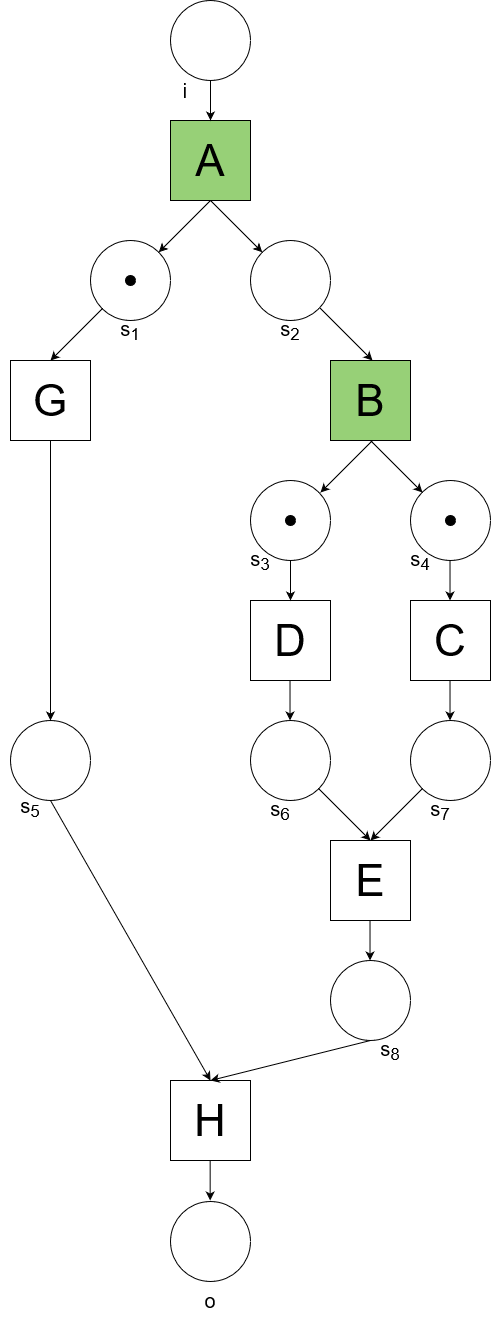

The diagram above was exported from draw.io. Its source (the exported page's mxGraphModel, read from the mxfile embedded in the PNG):
<mxGraphModel dx="2868" dy="1564" grid="1" gridSize="10" guides="1" tooltips="1" connect="1" arrows="1" fold="1" page="1" pageScale="1" pageWidth="1169" pageHeight="827" background="#FFFFFF" math="0" shadow="0">
  <root>
    <mxCell id="0" />
    <mxCell id="1" parent="0" />
    <mxCell id="SZGSnJeuWU-l9K6wn3Cd-1" value="" style="ellipse;whiteSpace=wrap;html=1;aspect=fixed;" vertex="1" parent="1">
      <mxGeometry x="240" y="40" width="80" height="80" as="geometry" />
    </mxCell>
    <mxCell id="SZGSnJeuWU-l9K6wn3Cd-2" value="A" style="rounded=0;whiteSpace=wrap;html=1;fontSize=44;fillColor=#97D077;" vertex="1" parent="1">
      <mxGeometry x="240" y="160" width="80" height="80" as="geometry" />
    </mxCell>
    <mxCell id="SZGSnJeuWU-l9K6wn3Cd-3" value="" style="ellipse;whiteSpace=wrap;html=1;aspect=fixed;" vertex="1" parent="1">
      <mxGeometry x="160" y="280" width="80" height="80" as="geometry" />
    </mxCell>
    <mxCell id="SZGSnJeuWU-l9K6wn3Cd-4" value="" style="ellipse;whiteSpace=wrap;html=1;aspect=fixed;" vertex="1" parent="1">
      <mxGeometry x="320" y="280" width="80" height="80" as="geometry" />
    </mxCell>
    <mxCell id="SZGSnJeuWU-l9K6wn3Cd-5" value="B" style="rounded=0;whiteSpace=wrap;html=1;fontSize=44;fillColor=#97D077;" vertex="1" parent="1">
      <mxGeometry x="400" y="400" width="80" height="80" as="geometry" />
    </mxCell>
    <mxCell id="SZGSnJeuWU-l9K6wn3Cd-6" value="G" style="rounded=0;whiteSpace=wrap;html=1;fontSize=44;" vertex="1" parent="1">
      <mxGeometry x="80" y="400" width="80" height="80" as="geometry" />
    </mxCell>
    <mxCell id="SZGSnJeuWU-l9K6wn3Cd-7" value="C" style="rounded=0;whiteSpace=wrap;html=1;fontSize=44;" vertex="1" parent="1">
      <mxGeometry x="480" y="640" width="80" height="80" as="geometry" />
    </mxCell>
    <mxCell id="SZGSnJeuWU-l9K6wn3Cd-8" value="" style="ellipse;whiteSpace=wrap;html=1;aspect=fixed;" vertex="1" parent="1">
      <mxGeometry x="80" y="760" width="80" height="80" as="geometry" />
    </mxCell>
    <mxCell id="SZGSnJeuWU-l9K6wn3Cd-9" value="" style="ellipse;whiteSpace=wrap;html=1;aspect=fixed;" vertex="1" parent="1">
      <mxGeometry x="320" y="520" width="80" height="80" as="geometry" />
    </mxCell>
    <mxCell id="SZGSnJeuWU-l9K6wn3Cd-10" value="" style="ellipse;whiteSpace=wrap;html=1;aspect=fixed;" vertex="1" parent="1">
      <mxGeometry x="480" y="520" width="80" height="80" as="geometry" />
    </mxCell>
    <mxCell id="SZGSnJeuWU-l9K6wn3Cd-11" value="D" style="rounded=0;whiteSpace=wrap;html=1;fontSize=44;" vertex="1" parent="1">
      <mxGeometry x="320" y="640" width="80" height="80" as="geometry" />
    </mxCell>
    <mxCell id="SZGSnJeuWU-l9K6wn3Cd-12" value="" style="ellipse;whiteSpace=wrap;html=1;aspect=fixed;" vertex="1" parent="1">
      <mxGeometry x="480" y="760" width="80" height="80" as="geometry" />
    </mxCell>
    <mxCell id="SZGSnJeuWU-l9K6wn3Cd-13" value="" style="ellipse;whiteSpace=wrap;html=1;aspect=fixed;" vertex="1" parent="1">
      <mxGeometry x="320" y="760" width="80" height="80" as="geometry" />
    </mxCell>
    <mxCell id="SZGSnJeuWU-l9K6wn3Cd-14" value="E" style="rounded=0;whiteSpace=wrap;html=1;fontSize=44;" vertex="1" parent="1">
      <mxGeometry x="400" y="880" width="80" height="80" as="geometry" />
    </mxCell>
    <mxCell id="SZGSnJeuWU-l9K6wn3Cd-15" value="" style="ellipse;whiteSpace=wrap;html=1;aspect=fixed;" vertex="1" parent="1">
      <mxGeometry x="400" y="1000" width="80" height="80" as="geometry" />
    </mxCell>
    <mxCell id="SZGSnJeuWU-l9K6wn3Cd-16" value="H" style="rounded=0;whiteSpace=wrap;html=1;fontSize=44;" vertex="1" parent="1">
      <mxGeometry x="240" y="1120" width="80" height="80" as="geometry" />
    </mxCell>
    <mxCell id="SZGSnJeuWU-l9K6wn3Cd-17" value="" style="ellipse;whiteSpace=wrap;html=1;aspect=fixed;" vertex="1" parent="1">
      <mxGeometry x="240" y="1241" width="80" height="80" as="geometry" />
    </mxCell>
    <mxCell id="SZGSnJeuWU-l9K6wn3Cd-18" value="" style="endArrow=classic;html=1;rounded=0;curved=1;exitX=0.5;exitY=1;exitDx=0;exitDy=0;entryX=0.5;entryY=0;entryDx=0;entryDy=0;" edge="1" parent="1" source="SZGSnJeuWU-l9K6wn3Cd-1" target="SZGSnJeuWU-l9K6wn3Cd-2">
      <mxGeometry width="50" height="50" relative="1" as="geometry">
        <mxPoint x="340" y="370" as="sourcePoint" />
        <mxPoint x="380" y="370" as="targetPoint" />
      </mxGeometry>
    </mxCell>
    <mxCell id="SZGSnJeuWU-l9K6wn3Cd-19" value="" style="endArrow=classic;html=1;rounded=0;curved=1;exitX=0.5;exitY=1;exitDx=0;exitDy=0;entryX=0;entryY=0;entryDx=0;entryDy=0;" edge="1" parent="1" source="SZGSnJeuWU-l9K6wn3Cd-2" target="SZGSnJeuWU-l9K6wn3Cd-4">
      <mxGeometry width="50" height="50" relative="1" as="geometry">
        <mxPoint x="340" y="370" as="sourcePoint" />
        <mxPoint x="380" y="370" as="targetPoint" />
      </mxGeometry>
    </mxCell>
    <mxCell id="SZGSnJeuWU-l9K6wn3Cd-20" value="" style="endArrow=classic;html=1;rounded=0;curved=1;exitX=0.5;exitY=1;exitDx=0;exitDy=0;entryX=1;entryY=0;entryDx=0;entryDy=0;" edge="1" parent="1" source="SZGSnJeuWU-l9K6wn3Cd-2" target="SZGSnJeuWU-l9K6wn3Cd-3">
      <mxGeometry width="50" height="50" relative="1" as="geometry">
        <mxPoint x="290" y="250" as="sourcePoint" />
        <mxPoint x="342" y="302" as="targetPoint" />
      </mxGeometry>
    </mxCell>
    <mxCell id="SZGSnJeuWU-l9K6wn3Cd-21" value="" style="endArrow=classic;html=1;rounded=0;curved=1;exitX=0.5;exitY=1;exitDx=0;exitDy=0;entryX=1;entryY=0;entryDx=0;entryDy=0;" edge="1" parent="1">
      <mxGeometry width="50" height="50" relative="1" as="geometry">
        <mxPoint x="172" y="348" as="sourcePoint" />
        <mxPoint x="120" y="400" as="targetPoint" />
      </mxGeometry>
    </mxCell>
    <mxCell id="SZGSnJeuWU-l9K6wn3Cd-22" value="" style="endArrow=classic;html=1;rounded=0;curved=1;exitX=0.5;exitY=1;exitDx=0;exitDy=0;entryX=0;entryY=0;entryDx=0;entryDy=0;" edge="1" parent="1">
      <mxGeometry width="50" height="50" relative="1" as="geometry">
        <mxPoint x="390" y="348" as="sourcePoint" />
        <mxPoint x="442" y="400" as="targetPoint" />
      </mxGeometry>
    </mxCell>
    <mxCell id="SZGSnJeuWU-l9K6wn3Cd-23" value="" style="endArrow=classic;html=1;rounded=0;curved=1;exitX=0.5;exitY=1;exitDx=0;exitDy=0;entryX=0;entryY=0;entryDx=0;entryDy=0;" edge="1" parent="1">
      <mxGeometry width="50" height="50" relative="1" as="geometry">
        <mxPoint x="440" y="480" as="sourcePoint" />
        <mxPoint x="492" y="532" as="targetPoint" />
      </mxGeometry>
    </mxCell>
    <mxCell id="SZGSnJeuWU-l9K6wn3Cd-25" value="" style="endArrow=classic;html=1;rounded=0;curved=1;exitX=0.5;exitY=1;exitDx=0;exitDy=0;entryX=1;entryY=0;entryDx=0;entryDy=0;" edge="1" parent="1">
      <mxGeometry width="50" height="50" relative="1" as="geometry">
        <mxPoint x="442" y="480" as="sourcePoint" />
        <mxPoint x="390" y="532" as="targetPoint" />
      </mxGeometry>
    </mxCell>
    <mxCell id="SZGSnJeuWU-l9K6wn3Cd-26" value="" style="endArrow=classic;html=1;rounded=0;curved=1;entryX=0.5;entryY=0;entryDx=0;entryDy=0;exitX=0;exitY=1;exitDx=0;exitDy=0;" edge="1" parent="1" source="SZGSnJeuWU-l9K6wn3Cd-12" target="SZGSnJeuWU-l9K6wn3Cd-14">
      <mxGeometry width="50" height="50" relative="1" as="geometry">
        <mxPoint x="460" y="820" as="sourcePoint" />
        <mxPoint x="450" y="827" as="targetPoint" />
      </mxGeometry>
    </mxCell>
    <mxCell id="SZGSnJeuWU-l9K6wn3Cd-28" value="" style="endArrow=classic;html=1;rounded=0;curved=1;entryX=0.5;entryY=0;entryDx=0;entryDy=0;exitX=1;exitY=1;exitDx=0;exitDy=0;" edge="1" parent="1" source="SZGSnJeuWU-l9K6wn3Cd-13" target="SZGSnJeuWU-l9K6wn3Cd-14">
      <mxGeometry width="50" height="50" relative="1" as="geometry">
        <mxPoint x="380" y="850" as="sourcePoint" />
        <mxPoint x="450" y="827" as="targetPoint" />
      </mxGeometry>
    </mxCell>
    <mxCell id="SZGSnJeuWU-l9K6wn3Cd-29" value="" style="endArrow=classic;html=1;rounded=0;curved=1;exitX=0.5;exitY=1;exitDx=0;exitDy=0;entryX=0.5;entryY=0;entryDx=0;entryDy=0;" edge="1" parent="1" source="SZGSnJeuWU-l9K6wn3Cd-9" target="SZGSnJeuWU-l9K6wn3Cd-11">
      <mxGeometry width="50" height="50" relative="1" as="geometry">
        <mxPoint x="340" y="650" as="sourcePoint" />
        <mxPoint x="380" y="650" as="targetPoint" />
      </mxGeometry>
    </mxCell>
    <mxCell id="SZGSnJeuWU-l9K6wn3Cd-30" value="" style="endArrow=classic;html=1;rounded=0;curved=1;exitX=0.5;exitY=1;exitDx=0;exitDy=0;entryX=0.5;entryY=0;entryDx=0;entryDy=0;" edge="1" parent="1">
      <mxGeometry width="50" height="50" relative="1" as="geometry">
        <mxPoint x="519.52" y="600" as="sourcePoint" />
        <mxPoint x="519.52" y="640" as="targetPoint" />
      </mxGeometry>
    </mxCell>
    <mxCell id="SZGSnJeuWU-l9K6wn3Cd-31" value="" style="endArrow=classic;html=1;rounded=0;curved=1;exitX=0.5;exitY=1;exitDx=0;exitDy=0;entryX=0.5;entryY=0;entryDx=0;entryDy=0;" edge="1" parent="1">
      <mxGeometry width="50" height="50" relative="1" as="geometry">
        <mxPoint x="359.52" y="720" as="sourcePoint" />
        <mxPoint x="359.52" y="760" as="targetPoint" />
      </mxGeometry>
    </mxCell>
    <mxCell id="SZGSnJeuWU-l9K6wn3Cd-32" value="" style="endArrow=classic;html=1;rounded=0;curved=1;exitX=0.5;exitY=1;exitDx=0;exitDy=0;entryX=0.5;entryY=0;entryDx=0;entryDy=0;" edge="1" parent="1">
      <mxGeometry width="50" height="50" relative="1" as="geometry">
        <mxPoint x="519.52" y="720" as="sourcePoint" />
        <mxPoint x="519.52" y="760" as="targetPoint" />
      </mxGeometry>
    </mxCell>
    <mxCell id="SZGSnJeuWU-l9K6wn3Cd-34" value="" style="endArrow=classic;html=1;rounded=0;curved=1;entryX=0.5;entryY=0;entryDx=0;entryDy=0;exitX=0.5;exitY=1;exitDx=0;exitDy=0;" edge="1" parent="1" source="SZGSnJeuWU-l9K6wn3Cd-6" target="SZGSnJeuWU-l9K6wn3Cd-8">
      <mxGeometry width="50" height="50" relative="1" as="geometry">
        <mxPoint x="150" y="510" as="sourcePoint" />
        <mxPoint x="160" y="500" as="targetPoint" />
      </mxGeometry>
    </mxCell>
    <mxCell id="SZGSnJeuWU-l9K6wn3Cd-36" value="" style="endArrow=classic;html=1;rounded=0;curved=1;entryX=0.5;entryY=0;entryDx=0;entryDy=0;exitX=0.5;exitY=1;exitDx=0;exitDy=0;" edge="1" parent="1" source="SZGSnJeuWU-l9K6wn3Cd-8" target="SZGSnJeuWU-l9K6wn3Cd-16">
      <mxGeometry width="50" height="50" relative="1" as="geometry">
        <mxPoint x="120" y="620" as="sourcePoint" />
        <mxPoint x="270" y="930" as="targetPoint" />
      </mxGeometry>
    </mxCell>
    <mxCell id="SZGSnJeuWU-l9K6wn3Cd-37" value="" style="endArrow=classic;html=1;rounded=0;curved=1;exitX=0.5;exitY=1;exitDx=0;exitDy=0;entryX=0.5;entryY=0;entryDx=0;entryDy=0;" edge="1" parent="1" source="SZGSnJeuWU-l9K6wn3Cd-15" target="SZGSnJeuWU-l9K6wn3Cd-16">
      <mxGeometry width="50" height="50" relative="1" as="geometry">
        <mxPoint x="340" y="850" as="sourcePoint" />
        <mxPoint x="310" y="1070" as="targetPoint" />
      </mxGeometry>
    </mxCell>
    <mxCell id="SZGSnJeuWU-l9K6wn3Cd-38" value="" style="endArrow=classic;html=1;rounded=0;curved=1;exitX=0.5;exitY=1;exitDx=0;exitDy=0;entryX=0.5;entryY=0;entryDx=0;entryDy=0;" edge="1" parent="1">
      <mxGeometry width="50" height="50" relative="1" as="geometry">
        <mxPoint x="439.52" y="960" as="sourcePoint" />
        <mxPoint x="439.52" y="1000" as="targetPoint" />
      </mxGeometry>
    </mxCell>
    <mxCell id="SZGSnJeuWU-l9K6wn3Cd-39" value="" style="endArrow=classic;html=1;rounded=0;curved=1;exitX=0.5;exitY=1;exitDx=0;exitDy=0;entryX=0.5;entryY=0;entryDx=0;entryDy=0;" edge="1" parent="1">
      <mxGeometry width="50" height="50" relative="1" as="geometry">
        <mxPoint x="279.65999999999997" y="1200" as="sourcePoint" />
        <mxPoint x="279.65999999999997" y="1240" as="targetPoint" />
      </mxGeometry>
    </mxCell>
    <mxCell id="SZGSnJeuWU-l9K6wn3Cd-40" value="" style="ellipse;whiteSpace=wrap;html=1;aspect=fixed;fillColor=#000000;" vertex="1" parent="1">
      <mxGeometry x="515" y="555" width="10" height="10" as="geometry" />
    </mxCell>
    <mxCell id="SZGSnJeuWU-l9K6wn3Cd-42" value="s&lt;sub&gt;1&lt;/sub&gt;" style="text;html=1;strokeColor=none;fillColor=none;align=center;verticalAlign=middle;whiteSpace=wrap;rounded=0;fontSize=20;" vertex="1" parent="1">
      <mxGeometry x="170" y="350" width="60" height="40" as="geometry" />
    </mxCell>
    <mxCell id="SZGSnJeuWU-l9K6wn3Cd-43" value="s&lt;sub&gt;2&lt;/sub&gt;" style="text;html=1;strokeColor=none;fillColor=none;align=center;verticalAlign=middle;whiteSpace=wrap;rounded=0;fontSize=20;" vertex="1" parent="1">
      <mxGeometry x="330" y="350" width="60" height="40" as="geometry" />
    </mxCell>
    <mxCell id="SZGSnJeuWU-l9K6wn3Cd-44" value="i" style="text;html=1;strokeColor=none;fillColor=none;align=center;verticalAlign=middle;whiteSpace=wrap;rounded=0;fontSize=20;" vertex="1" parent="1">
      <mxGeometry x="225" y="110" width="60" height="40" as="geometry" />
    </mxCell>
    <mxCell id="SZGSnJeuWU-l9K6wn3Cd-45" value="o" style="text;html=1;strokeColor=none;fillColor=none;align=center;verticalAlign=middle;whiteSpace=wrap;rounded=0;fontSize=20;" vertex="1" parent="1">
      <mxGeometry x="250" y="1320" width="60" height="40" as="geometry" />
    </mxCell>
    <mxCell id="SZGSnJeuWU-l9K6wn3Cd-46" value="s&lt;sub&gt;3&lt;/sub&gt;" style="text;html=1;strokeColor=none;fillColor=none;align=center;verticalAlign=middle;whiteSpace=wrap;rounded=0;fontSize=20;" vertex="1" parent="1">
      <mxGeometry x="300" y="580" width="60" height="40" as="geometry" />
    </mxCell>
    <mxCell id="SZGSnJeuWU-l9K6wn3Cd-47" value="s&lt;sub&gt;4&lt;/sub&gt;" style="text;html=1;strokeColor=none;fillColor=none;align=center;verticalAlign=middle;whiteSpace=wrap;rounded=0;fontSize=20;" vertex="1" parent="1">
      <mxGeometry x="460" y="580" width="60" height="40" as="geometry" />
    </mxCell>
    <mxCell id="SZGSnJeuWU-l9K6wn3Cd-48" value="s&lt;sub&gt;5&lt;/sub&gt;" style="text;html=1;strokeColor=none;fillColor=none;align=center;verticalAlign=middle;whiteSpace=wrap;rounded=0;fontSize=20;" vertex="1" parent="1">
      <mxGeometry x="70" y="827" width="60" height="40" as="geometry" />
    </mxCell>
    <mxCell id="SZGSnJeuWU-l9K6wn3Cd-49" value="s&lt;sub&gt;6&lt;/sub&gt;" style="text;html=1;strokeColor=none;fillColor=none;align=center;verticalAlign=middle;whiteSpace=wrap;rounded=0;fontSize=20;" vertex="1" parent="1">
      <mxGeometry x="320" y="830" width="60" height="40" as="geometry" />
    </mxCell>
    <mxCell id="SZGSnJeuWU-l9K6wn3Cd-50" value="s&lt;sub&gt;7&lt;/sub&gt;" style="text;html=1;strokeColor=none;fillColor=none;align=center;verticalAlign=middle;whiteSpace=wrap;rounded=0;fontSize=20;" vertex="1" parent="1">
      <mxGeometry x="480" y="830" width="60" height="40" as="geometry" />
    </mxCell>
    <mxCell id="SZGSnJeuWU-l9K6wn3Cd-51" value="s&lt;sub&gt;8&lt;/sub&gt;" style="text;html=1;strokeColor=none;fillColor=none;align=center;verticalAlign=middle;whiteSpace=wrap;rounded=0;fontSize=20;" vertex="1" parent="1">
      <mxGeometry x="430" y="1070" width="60" height="40" as="geometry" />
    </mxCell>
    <mxCell id="SZGSnJeuWU-l9K6wn3Cd-53" value="" style="ellipse;whiteSpace=wrap;html=1;aspect=fixed;fillColor=#000000;" vertex="1" parent="1">
      <mxGeometry x="195" y="315" width="10" height="10" as="geometry" />
    </mxCell>
    <mxCell id="SZGSnJeuWU-l9K6wn3Cd-54" value="" style="ellipse;whiteSpace=wrap;html=1;aspect=fixed;fillColor=#000000;" vertex="1" parent="1">
      <mxGeometry x="355" y="555" width="10" height="10" as="geometry" />
    </mxCell>
  </root>
</mxGraphModel>